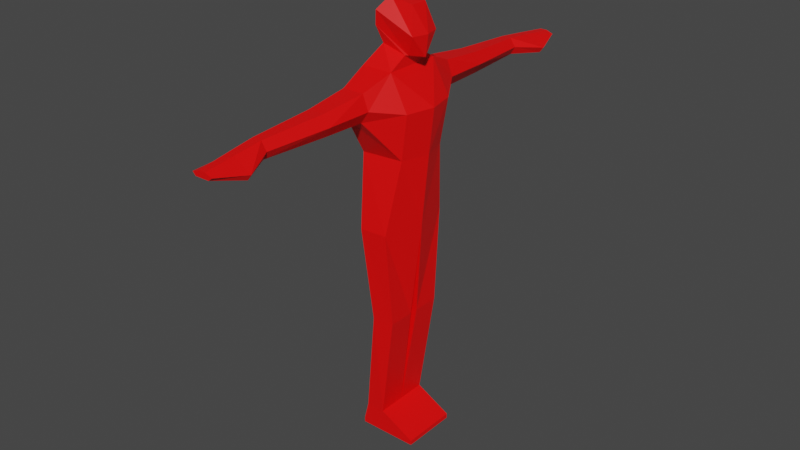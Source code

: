 # Source: SM_Measurement_Human_6F.blend  (saved by Blender 3.6.11; exported with 4.5.12 LTS)
import bpy
from mathutils import Matrix  # noqa: F401  (used for matrix-valued properties, if any)

bpy.ops.wm.read_factory_settings(use_empty=True)
scene = bpy.context.scene
scene.name = 'Scene'

# ---- collections
col_collection = bpy.data.collections.new('Collection'); scene.collection.children.link(col_collection)

# ---- materials (node trees are filled in below, after node groups)
mat_m_basic_red = bpy.data.materials.new('M_Basic_Red')
mat_m_basic_red.use_transparent_shadow = False

# ---- material node trees
mat_m_basic_red.use_nodes = True; mat_m_basic_red.node_tree.nodes.clear()
_N = mat_m_basic_red.node_tree.nodes; _L = mat_m_basic_red.node_tree.links
n0 = _N.new('ShaderNodeBsdfPrincipled'); n0.name = 'Principled BSDF'; n0.location = (10, 300)
n0.distribution = 'GGX'
n0.subsurface_method = 'RANDOM_WALK_SKIN'
n0.inputs[0].default_value = (1.0, 0.0, 0.0, 1.0)
n0.inputs[3].default_value = 1.45
n0.inputs[27].default_value = (0.0, 0.0, 0.0, 1.0)
n0.inputs[28].default_value = 1.0
n1 = _N.new('ShaderNodeOutputMaterial'); n1.name = 'Material Output'; n1.location = (300, 300)
_L.new(n0.outputs[0], n1.inputs[0])
n1.is_active_output = True

# ---- world
world_world = bpy.data.worlds.new('World'); scene.world = world_world
world_world.use_nodes = True; world_world.node_tree.nodes.clear()
_N = world_world.node_tree.nodes; _L = world_world.node_tree.links
n0 = _N.new('ShaderNodeOutputWorld'); n0.name = 'World Output'; n0.location = (300, 300)
n1 = _N.new('ShaderNodeBackground'); n1.name = 'Background'; n1.location = (10, 300)
n1.inputs[0].default_value = (0.05088, 0.05088, 0.05088, 1.0)
_L.new(n1.outputs[0], n0.inputs[0])
n0.is_active_output = True
world_world.color = (0.05088, 0.05088, 0.05088)
world_world.use_sun_shadow = False
world_world.sun_shadow_jitter_overblur = 0.0

# ---- meshes
me_cube = bpy.data.meshes.new('Cube')
me_cube.from_pydata([(-0.1, 0.0, 0.0), (-0.08, 0.0, 0.1), (-0.1, 0.12, 0.0), (-0.08, 0.12, 0.1), (0.15, 0.0, 0.0), (0.0, 0.0, 0.1), (0.15, 0.12, 0.0), (0.0, 0.12, 0.1), (-0.1, 0.0, 0.02), (-0.1, 0.12, 0.02), (0.15, 0.12, 0.02), (0.15, 0.0, 0.02), (-0.05, 0.01835, 0.55), (-0.02572, 0.1403, 0.55), (0.06283, 0.01835, 0.55), (0.06323, 0.1316, 0.55), (-0.12, 1.891e-09, 0.95), (-0.05504, 0.1722, 0.95), (0.1, 1.891e-09, 0.95), (0.05759, 0.1642, 0.95), (-0.1, 1.891e-09, 1.25), (-0.0742, 0.1305, 1.25), (0.13, 1.891e-09, 1.25), (0.09401, 0.1125, 1.25), (-0.1682, 1.891e-09, 1.44), (-0.1547, 0.12, 1.44), (0.1521, 1.891e-09, 1.44), (0.1236, 0.12, 1.44), (-0.1085, 2.103e-08, 1.58), (-0.08, 0.12, 1.58), (0.05, 2.103e-08, 1.58), (0.05, 0.12, 1.58), (-0.05, 2.75e-08, 1.65), (-0.05, 0.0426, 1.65), (0.05, 2.699e-08, 1.624), (0.05, 0.0426, 1.624), (-0.08502, 3.365e-08, 1.72), (-0.06274, 0.06948, 1.72), (0.11, -2.971e-09, 1.62), (0.06161, 0.03755, 1.625), (-0.08, 4.554e-08, 1.78), (-0.05085, 0.08085, 1.78), (0.1213, 7.897e-09, 1.706), (0.1032, 0.06609, 1.706), (-0.02, 5.942e-08, 1.829), (-0.02, 0.0359, 1.829), (0.07763, 2.185e-08, 1.81), (0.07763, 0.0359, 1.81), (-0.05205, 0.24, 1.418), (0.01479, 0.24, 1.418), (-0.07948, 0.24, 1.468), (0.04855, 0.24, 1.468), (-0.06567, 0.24, 1.53), (0.02452, 0.24, 1.53), (-0.05143, 0.43, 1.424), (0.01471, 0.43, 1.424), (-0.0702, 0.43, 1.468), (0.04486, 0.43, 1.468), (-0.05302, 0.43, 1.51), (0.01569, 0.43, 1.51), (-0.04124, 0.7, 1.43), (0.0001966, 0.7, 1.43), (-0.0688, 0.7, 1.462), (0.0179, 0.7, 1.462), (-0.04525, 0.7, 1.496), (-0.005068, 0.7, 1.496), (-0.03934, 0.95, 1.449), (0.01986, 0.95, 1.449), (-0.05206, 0.95, 1.462), (0.03648, 0.95, 1.462), (-0.02194, 0.95, 1.473), (0.006715, 0.95, 1.473), (-0.06043, 0.825, 1.462), (-0.03359, 0.825, 1.485), (0.0008234, 0.825, 1.485), (0.07599, 0.825, 1.441), (0.05883, 0.825, 1.418), (-0.04029, 0.825, 1.44)], [], [(8, 1, 3, 9), (9, 3, 7, 10), (10, 7, 5, 11), (2, 6, 4, 0), (6, 10, 11, 4), (2, 9, 10, 6), (0, 8, 9, 2), (5, 7, 15, 14), (7, 3, 13, 15), (3, 1, 12, 13), (14, 15, 19, 18), (15, 13, 17, 19), (13, 12, 16, 17), (18, 19, 23, 22), (19, 17, 21, 23), (17, 16, 20, 21), (22, 23, 27, 26), (21, 20, 24, 25), (26, 27, 31, 30), (25, 24, 28, 29), (30, 31, 35, 34), (31, 29, 33, 35), (29, 28, 32, 33), (34, 35, 39, 38), (35, 33, 37, 39), (33, 32, 36, 37), (38, 39, 43, 42), (39, 37, 41, 43), (37, 36, 40, 41), (42, 43, 47, 46), (43, 41, 45, 47), (41, 40, 44, 45), (44, 46, 47, 45), (25, 29, 52, 50), (29, 31, 53, 52), (23, 21, 48, 49), (27, 23, 49, 51), (31, 27, 51, 53), (21, 25, 50, 48), (48, 50, 56, 54), (49, 48, 54, 55), (50, 52, 58, 56), (52, 53, 59, 58), (51, 49, 55, 57), (53, 51, 57, 59), (57, 55, 61, 63), (59, 57, 63, 65), (54, 56, 62, 60), (55, 54, 60, 61), (56, 58, 64, 62), (58, 59, 65, 64), (72, 73, 70, 68), (73, 74, 71, 70), (75, 76, 67, 69), (74, 75, 69, 71), (77, 72, 68, 66), (76, 77, 66, 67), (67, 66, 68, 70, 71, 69), (61, 60, 77, 76), (60, 62, 72, 77), (65, 63, 75, 74), (63, 61, 76, 75), (64, 65, 74, 73), (62, 64, 73, 72), (18, 16, 12, 14), (14, 12, 1, 5)])
_uv = me_cube.uv_layers.new(name='UVMap')
_uv.uv.foreach_set('vector', [0.5, 0.0, 0.625, 0.0, 0.625, 0.25, 0.5, 0.25, 0.5, 0.25, 0.625, 0.25, 0.625, 0.5, 0.5, 0.5, 0.5, 0.5, 0.625, 0.5, 0.625, 0.75, 0.5, 0.75, 0.125, 0.5, 0.375, 0.5, 0.375, 0.75, 0.125, 0.75, 0.375, 0.5, 0.5, 0.5, 0.5, 0.75, 0.375, 0.75, 0.375, 0.25, 0.5, 0.25, 0.5, 0.5, 0.375, 0.5, 0.375, 0.0, 0.5, 0.0, 0.5, 0.25, 0.375, 0.25, 0.625, 0.75, 0.625, 0.5, 0.625, 0.5, 0.625, 0.75, 0.625, 0.5, 0.625, 0.25, 0.625, 0.25, 0.625, 0.5, 0.625, 0.25, 0.625, 0.0, 0.625, 0.0, 0.625, 0.25, 0.625, 0.75, 0.625, 0.5, 0.625, 0.5, 0.625, 0.75, 0.625, 0.5, 0.625, 0.25, 0.625, 0.25, 0.625, 0.5, 0.625, 0.25, 0.625, 0.0, 0.625, 0.0, 0.625, 0.25, 0.625, 0.75, 0.625, 0.5, 0.625, 0.5, 0.625, 0.75, 0.625, 0.5, 0.625, 0.25, 0.625, 0.25, 0.625, 0.5, 0.625, 0.25, 0.625, 0.0, 0.625, 0.0, 0.625, 0.25, 0.625, 0.75, 0.625, 0.5, 0.625, 0.5, 0.625, 0.75, 0.625, 0.25, 0.625, 0.0, 0.625, 0.0, 0.625, 0.25, 0.625, 0.75, 0.625, 0.5, 0.625, 0.5, 0.625, 0.75, 0.625, 0.25, 0.625, 0.0, 0.625, 0.0, 0.625, 0.25, 0.625, 0.75, 0.625, 0.5, 0.625, 0.5, 0.625, 0.75, 0.625, 0.5, 0.625, 0.25, 0.625, 0.25, 0.625, 0.5, 0.625, 0.25, 0.625, 0.0, 0.625, 0.0, 0.625, 0.25, 0.625, 0.75, 0.625, 0.5, 0.625, 0.5, 0.625, 0.75, 0.625, 0.5, 0.625, 0.25, 0.625, 0.25, 0.625, 0.5, 0.625, 0.25, 0.625, 0.0, 0.625, 0.0, 0.625, 0.25, 0.625, 0.75, 0.625, 0.5, 0.625, 0.5, 0.625, 0.75, 0.625, 0.5, 0.625, 0.25, 0.625, 0.25, 0.625, 0.5, 0.625, 0.25, 0.625, 0.0, 0.625, 0.0, 0.625, 0.25, 0.625, 0.75, 0.625, 0.5, 0.625, 0.5, 0.625, 0.75, 0.625, 0.5, 0.625, 0.25, 0.625, 0.25, 0.625, 0.5, 0.625, 0.25, 0.625, 0.0, 0.625, 0.0, 0.625, 0.25, 0.625, 0.0, 0.625, 0.75, 0.625, 0.5, 0.625, 0.25, 0.625, 0.25, 0.625, 0.25, 0.625, 0.25, 0.625, 0.25, 0.625, 0.25, 0.625, 0.5, 0.625, 0.5, 0.625, 0.25, 0.625, 0.5, 0.625, 0.25, 0.625, 0.25, 0.625, 0.5, 0.625, 0.5, 0.625, 0.5, 0.625, 0.5, 0.625, 0.5, 0.625, 0.5, 0.625, 0.5, 0.625, 0.5, 0.625, 0.5, 0.625, 0.25, 0.625, 0.25, 0.625, 0.25, 0.625, 0.25, 0.625, 0.25, 0.625, 0.25, 0.625, 0.25, 0.625, 0.25, 0.625, 0.5, 0.625, 0.25, 0.625, 0.25, 0.625, 0.5, 0.625, 0.25, 0.625, 0.25, 0.625, 0.25, 0.625, 0.25, 0.625, 0.25, 0.625, 0.5, 0.625, 0.5, 0.625, 0.25, 0.625, 0.5, 0.625, 0.5, 0.625, 0.5, 0.625, 0.5, 0.625, 0.5, 0.625, 0.5, 0.625, 0.5, 0.625, 0.5, 0.625, 0.5, 0.625, 0.5, 0.625, 0.5, 0.625, 0.5, 0.625, 0.5, 0.625, 0.5, 0.625, 0.5, 0.625, 0.5, 0.625, 0.25, 0.625, 0.25, 0.625, 0.25, 0.625, 0.25, 0.625, 0.5, 0.625, 0.25, 0.625, 0.25, 0.625, 0.5, 0.625, 0.25, 0.625, 0.25, 0.625, 0.25, 0.625, 0.25, 0.625, 0.25, 0.625, 0.5, 0.625, 0.5, 0.625, 0.25, 0.625, 0.25, 0.625, 0.25, 0.625, 0.25, 0.625, 0.25, 0.625, 0.25, 0.625, 0.5, 0.625, 0.5, 0.625, 0.25, 0.625, 0.5, 0.625, 0.5, 0.625, 0.5, 0.625, 0.5, 0.625, 0.5, 0.625, 0.5, 0.625, 0.5, 0.625, 0.5, 0.625, 0.25, 0.625, 0.25, 0.625, 0.25, 0.625, 0.25, 0.625, 0.5, 0.625, 0.25, 0.625, 0.25, 0.625, 0.5, 0.625, 0.5, 0.625, 0.25, 0.625, 0.25, 0.625, 0.25, 0.625, 0.5, 0.625, 0.5, 0.625, 0.5, 0.625, 0.25, 0.625, 0.25, 0.625, 0.5, 0.625, 0.25, 0.625, 0.25, 0.625, 0.25, 0.625, 0.25, 0.625, 0.5, 0.625, 0.5, 0.625, 0.5, 0.625, 0.5, 0.625, 0.5, 0.625, 0.5, 0.625, 0.5, 0.625, 0.5, 0.625, 0.25, 0.625, 0.5, 0.625, 0.5, 0.625, 0.25, 0.625, 0.25, 0.625, 0.25, 0.625, 0.25, 0.625, 0.25, 0.625, 0.75, 0.625, 0.0, 0.625, 0.0, 0.625, 0.75, 0.625, 0.75, 0.625, 0.0, 0.625, 0.0, 0.625, 0.75])
me_cube.materials.append(mat_m_basic_red)
me_cube.update()

# ---- objects
ob_sm_measurement_human_6f = bpy.data.objects.new('SM_Measurement_Human_6F', me_cube)

# ---- transforms, parenting, visibility, modifiers, constraints
ob_sm_measurement_human_6f.location = (0.0, 0.0, 0.0)
_m = ob_sm_measurement_human_6f.modifiers.new('Mirror', 'MIRROR')
_m.use_axis = (False, True, False)

# ---- collection membership
col_collection.objects.link(ob_sm_measurement_human_6f)

# ---- scene / render settings (as saved in the file)
scene.frame_start = 1; scene.frame_end = 250; scene.frame_set(168)
scene.render.engine = 'BLENDER_EEVEE_NEXT'
scene.render.fps = 25
scene.cycles.sampling_pattern = 'TABULATED_SOBOL'
scene.cycles.use_light_tree = False
scene.view_settings.view_transform = 'Filmic'
bpy.context.view_layer.update()

# ---- added for rendering (the .blend has no active camera and no usable light): camera, sun
cam_auto = bpy.data.cameras.new('AutoCamera')
cam_auto.lens = 50.0
cam_auto.sensor_width = 36.0
cam_auto.clip_end = 1000.0
ob_auto_camera = bpy.data.objects.new('AutoCamera', cam_auto)
scene.collection.objects.link(ob_auto_camera)
ob_auto_camera.location = (2.44985, -2.94946, 2.88071)
ob_auto_camera.rotation_euler = (1.09748, -7.21219e-08, 0.694738)
scene.camera = ob_auto_camera
light_auto_sun = bpy.data.lights.new('AutoSun', 'SUN')
light_auto_sun.energy = 3.0
light_auto_sun.angle = 0.0523599
ob_auto_sun = bpy.data.objects.new('AutoSun', light_auto_sun)
scene.collection.objects.link(ob_auto_sun)
ob_auto_sun.rotation_euler = (0.872665, 0.174533, 0.523599)
bpy.context.view_layer.update()
